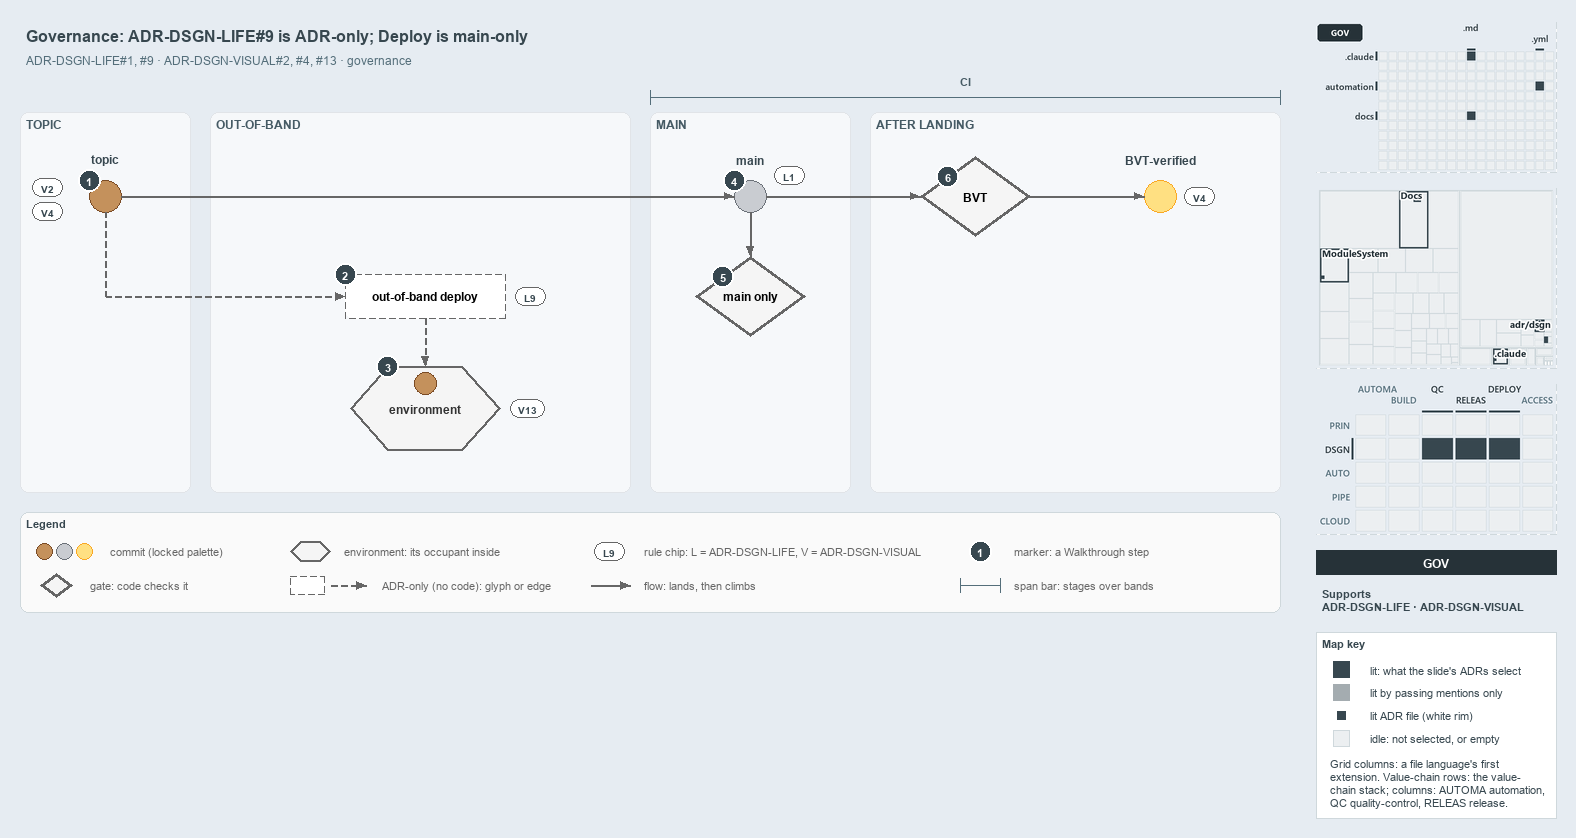

The diagram above was exported from draw.io. Its source (the exported page's mxGraphModel, read from the mxfile embedded in the PNG):
<mxGraphModel dx="1024" dy="768" grid="0" gridSize="10" guides="1" tooltips="1" connect="1" arrows="1" fold="1" page="1" pageScale="1" pageWidth="1572" pageHeight="630" background="#E6ECF2" math="0" shadow="0">
  <root>
    <mxCell id="0" />
    <mxCell id="1" parent="0" />
    <mxCell id="title" value="Governance: ADR-DSGN-LIFE#9 is ADR-only; Deploy is main-only" style="text;html=1;align=left;verticalAlign=middle;fontSize=16;fontStyle=1;fontColor=#37474F;" vertex="1" parent="1">
      <mxGeometry x="20" y="14" width="1260" height="30" as="geometry" />
    </mxCell>
    <mxCell id="subtitle" value="ADR-DSGN-LIFE#1, #9 &amp;#183; ADR-DSGN-VISUAL#2, #4, #13 &amp;#183; governance" style="text;html=1;align=left;verticalAlign=middle;fontSize=12;fontColor=#546E7A;" vertex="1" parent="1">
      <mxGeometry x="20" y="44" width="1240" height="20" as="geometry" />
    </mxCell>
    <mxCell id="band-topic" value="TOPIC" style="rounded=1;html=1;arcSize=3;fillColor=#F6F8FA;strokeColor=#E1E4E8;verticalAlign=top;align=left;spacingLeft=8;fontStyle=1;fontSize=12;fontColor=#455A64;" vertex="1" parent="1">
      <mxGeometry x="20" y="106" width="170" height="380" as="geometry" />
    </mxCell>
    <mxCell id="band-oob" value="OUT-OF-BAND" style="rounded=1;html=1;arcSize=3;fillColor=#F6F8FA;strokeColor=#E1E4E8;verticalAlign=top;align=left;spacingLeft=8;fontStyle=1;fontSize=12;fontColor=#455A64;" vertex="1" parent="1">
      <mxGeometry x="210" y="106" width="420" height="380" as="geometry" />
    </mxCell>
    <mxCell id="band-main" value="MAIN" style="rounded=1;html=1;arcSize=3;fillColor=#F6F8FA;strokeColor=#E1E4E8;verticalAlign=top;align=left;spacingLeft=8;fontStyle=1;fontSize=12;fontColor=#455A64;" vertex="1" parent="1">
      <mxGeometry x="650" y="106" width="200" height="380" as="geometry" />
    </mxCell>
    <mxCell id="band-after" value="AFTER LANDING" style="rounded=1;html=1;arcSize=3;fillColor=#F6F8FA;strokeColor=#E1E4E8;verticalAlign=top;align=left;spacingLeft=8;fontStyle=1;fontSize=12;fontColor=#455A64;" vertex="1" parent="1">
      <mxGeometry x="870" y="106" width="410" height="380" as="geometry" />
    </mxCell>
    <mxCell id="span-ci" value="" style="shape=crossbar;whiteSpace=wrap;html=1;rounded=1;fillColor=none;strokeColor=#546E7A;strokeWidth=1.5;" vertex="1" parent="1">
      <mxGeometry x="650" y="84" width="630" height="14" as="geometry" />
    </mxCell>
    <mxCell id="span-ci-label" value="CI" style="text;html=1;align=center;verticalAlign=middle;fontSize=11;fontStyle=1;fontColor=#455A64;labelBackgroundColor=#F6F8FA;" vertex="1" parent="1">
      <mxGeometry x="935" y="66" width="60" height="16" as="geometry" />
    </mxCell>
    <mxCell id="c-topic" value="" style="ellipse;html=1;fillColor=#C4915C;strokeColor=#7A4B25;strokeWidth=1.5;fontStyle=1;fontSize=11;" vertex="1" parent="1">
      <mxGeometry x="89" y="174" width="32" height="32" as="geometry" />
    </mxCell>
    <mxCell id="c-topic-name" value="topic" style="text;html=1;align=center;verticalAlign=middle;fontSize=12;fontStyle=1;fontColor=#37474F;" vertex="1" parent="1">
      <mxGeometry x="25" y="144" width="160" height="18" as="geometry" />
    </mxCell>
    <mxCell id="c-main" value="" style="ellipse;html=1;fillColor=#C9CCD1;strokeColor=#6B7178;strokeWidth=1.5;fontStyle=1;fontSize=11;" vertex="1" parent="1">
      <mxGeometry x="734" y="174" width="32" height="32" as="geometry" />
    </mxCell>
    <mxCell id="c-main-name" value="main" style="text;html=1;align=center;verticalAlign=middle;fontSize=12;fontStyle=1;fontColor=#37474F;" vertex="1" parent="1">
      <mxGeometry x="670" y="144" width="160" height="18" as="geometry" />
    </mxCell>
    <mxCell id="edge-topic-main" value="" style="edgeStyle=orthogonalEdgeStyle;rounded=1;html=1;endArrow=block;strokeColor=#666666;" edge="1" parent="1" source="c-topic" target="c-main">
      <mxGeometry relative="1" as="geometry" />
    </mxCell>
    <mxCell id="g-bvt" value="&lt;b&gt;BVT&lt;/b&gt;" style="rhombus;whiteSpace=wrap;html=1;fillColor=#f5f5f5;strokeColor=#666666;strokeWidth=3;fontSize=12;" vertex="1" parent="1">
      <mxGeometry x="920" y="150" width="110" height="80" as="geometry" />
    </mxCell>
    <mxCell id="c-yellow" value="" style="ellipse;html=1;fillColor=#FFE082;strokeColor=#F9A825;strokeWidth=1.5;fontStyle=1;fontSize=11;" vertex="1" parent="1">
      <mxGeometry x="1144" y="174" width="32" height="32" as="geometry" />
    </mxCell>
    <mxCell id="c-yellow-name" value="BVT-verified" style="text;html=1;align=center;verticalAlign=middle;fontSize=12;fontStyle=1;fontColor=#37474F;" vertex="1" parent="1">
      <mxGeometry x="1080" y="144" width="160" height="18" as="geometry" />
    </mxCell>
    <mxCell id="edge-main-bvt" value="" style="edgeStyle=orthogonalEdgeStyle;rounded=1;html=1;endArrow=block;strokeColor=#666666;" edge="1" parent="1" source="c-main" target="g-bvt">
      <mxGeometry relative="1" as="geometry" />
    </mxCell>
    <mxCell id="edge-bvt-yellow" value="" style="edgeStyle=orthogonalEdgeStyle;rounded=1;html=1;endArrow=block;strokeColor=#666666;" edge="1" parent="1" source="g-bvt" target="c-yellow">
      <mxGeometry relative="1" as="geometry" />
    </mxCell>
    <mxCell id="port-topic-r2" value="" style="text;html=1;strokeColor=none;fillColor=none;" vertex="1" parent="1">
      <mxGeometry x="105" y="290" width="1" height="1" as="geometry" />
    </mxCell>
    <mxCell id="edge-topic-bus" value="" style="edgeStyle=orthogonalEdgeStyle;rounded=1;html=1;endArrow=block;strokeColor=#666666;endArrow=none;dashed=1;" edge="1" parent="1" source="c-topic" target="port-topic-r2">
      <mxGeometry relative="1" as="geometry" />
    </mxCell>
    <mxCell id="a-oob" value="&lt;b&gt;out-of-band deploy&lt;/b&gt;" style="rounded=1;whiteSpace=wrap;html=1;arcSize=50;fillColor=#FFFFFF;strokeColor=#666666;dashed=1;fontSize=12;" vertex="1" parent="1">
      <mxGeometry x="345" y="268" width="160" height="44" as="geometry" />
    </mxCell>
    <mxCell id="edge-bus-oob" value="" style="edgeStyle=orthogonalEdgeStyle;rounded=1;html=1;endArrow=block;strokeColor=#666666;dashed=1;" edge="1" parent="1" source="port-topic-r2" target="a-oob">
      <mxGeometry relative="1" as="geometry" />
    </mxCell>
    <mxCell id="e-env" value="&lt;b&gt;environment&lt;/b&gt;" style="shape=hexagon;perimeter=hexagonPerimeter2;whiteSpace=wrap;html=1;fillColor=#f5f5f5;strokeColor=#666666;strokeWidth=2;fontColor=#333333;fontSize=12;" vertex="1" parent="1">
      <mxGeometry x="350" y="360" width="150" height="84" as="geometry" />
    </mxCell>
    <mxCell id="c-occupant" value="" style="ellipse;html=1;fillColor=#C4915C;strokeColor=#7A4B25;strokeWidth=1.5;fontStyle=1;fontSize=11;" vertex="1" parent="1">
      <mxGeometry x="414" y="366" width="22" height="22" as="geometry" />
    </mxCell>
    <mxCell id="edge-oob-env" value="" style="edgeStyle=orthogonalEdgeStyle;rounded=1;html=1;endArrow=block;strokeColor=#666666;dashed=1;" edge="1" parent="1" source="a-oob" target="e-env">
      <mxGeometry relative="1" as="geometry" />
    </mxCell>
    <mxCell id="g-mainonly" value="&lt;b&gt;main only&lt;/b&gt;" style="rhombus;whiteSpace=wrap;html=1;fillColor=#f5f5f5;strokeColor=#666666;strokeWidth=3;fontSize=12;" vertex="1" parent="1">
      <mxGeometry x="695" y="250" width="110" height="80" as="geometry" />
    </mxCell>
    <mxCell id="edge-main-mainonly" value="" style="edgeStyle=orthogonalEdgeStyle;rounded=1;html=1;endArrow=block;strokeColor=#666666;" edge="1" parent="1" source="c-main" target="g-mainonly">
      <mxGeometry relative="1" as="geometry" />
    </mxCell>
    <mxCell id="chip-v2" value="V2" style="rounded=1;arcSize=50;whiteSpace=wrap;html=1;fillColor=#FFFFFF;strokeColor=#666666;fontColor=#37474F;fontStyle=1;fontSize=10.5;" vertex="1" parent="1">
      <mxGeometry x="32" y="172" width="30" height="18" as="geometry" />
    </mxCell>
    <mxCell id="chip-v4-topic" value="V4" style="rounded=1;arcSize=50;whiteSpace=wrap;html=1;fillColor=#FFFFFF;strokeColor=#666666;fontColor=#37474F;fontStyle=1;fontSize=10.5;" vertex="1" parent="1">
      <mxGeometry x="32" y="196" width="30" height="18" as="geometry" />
    </mxCell>
    <mxCell id="chip-l9" value="L9" style="rounded=1;arcSize=50;whiteSpace=wrap;html=1;fillColor=#FFFFFF;strokeColor=#666666;fontColor=#37474F;fontStyle=1;fontSize=10.5;" vertex="1" parent="1">
      <mxGeometry x="515" y="281" width="30" height="18" as="geometry" />
    </mxCell>
    <mxCell id="chip-v13" value="V13" style="rounded=1;arcSize=50;whiteSpace=wrap;html=1;fillColor=#FFFFFF;strokeColor=#666666;fontColor=#37474F;fontStyle=1;fontSize=10.5;" vertex="1" parent="1">
      <mxGeometry x="510" y="393" width="34" height="18" as="geometry" />
    </mxCell>
    <mxCell id="chip-l1" value="L1" style="rounded=1;arcSize=50;whiteSpace=wrap;html=1;fillColor=#FFFFFF;strokeColor=#666666;fontColor=#37474F;fontStyle=1;fontSize=10.5;" vertex="1" parent="1">
      <mxGeometry x="774" y="160" width="30" height="18" as="geometry" />
    </mxCell>
    <mxCell id="chip-v4-yellow" value="V4" style="rounded=1;arcSize=50;whiteSpace=wrap;html=1;fillColor=#FFFFFF;strokeColor=#666666;fontColor=#37474F;fontStyle=1;fontSize=10.5;" vertex="1" parent="1">
      <mxGeometry x="1184" y="181" width="30" height="18" as="geometry" />
    </mxCell>
    <mxCell id="mark-1" value="1" style="ellipse;html=1;fillColor=#37474F;strokeColor=#FFFFFF;strokeWidth=2;fontColor=#FFFFFF;fontStyle=1;fontSize=11;" vertex="1" parent="1">
      <mxGeometry x="78" y="163" width="22" height="22" as="geometry" />
    </mxCell>
    <mxCell id="mark-2" value="2" style="ellipse;html=1;fillColor=#37474F;strokeColor=#FFFFFF;strokeWidth=2;fontColor=#FFFFFF;fontStyle=1;fontSize=11;" vertex="1" parent="1">
      <mxGeometry x="334" y="257" width="22" height="22" as="geometry" />
    </mxCell>
    <mxCell id="mark-3" value="3" style="ellipse;html=1;fillColor=#37474F;strokeColor=#FFFFFF;strokeWidth=2;fontColor=#FFFFFF;fontStyle=1;fontSize=11;" vertex="1" parent="1">
      <mxGeometry x="376.5" y="349" width="22" height="22" as="geometry" />
    </mxCell>
    <mxCell id="mark-4" value="4" style="ellipse;html=1;fillColor=#37474F;strokeColor=#FFFFFF;strokeWidth=2;fontColor=#FFFFFF;fontStyle=1;fontSize=11;" vertex="1" parent="1">
      <mxGeometry x="723" y="163" width="22" height="22" as="geometry" />
    </mxCell>
    <mxCell id="mark-5" value="5" style="ellipse;html=1;fillColor=#37474F;strokeColor=#FFFFFF;strokeWidth=2;fontColor=#FFFFFF;fontStyle=1;fontSize=11;" vertex="1" parent="1">
      <mxGeometry x="711.5" y="259" width="22" height="22" as="geometry" />
    </mxCell>
    <mxCell id="mark-6" value="6" style="ellipse;html=1;fillColor=#37474F;strokeColor=#FFFFFF;strokeWidth=2;fontColor=#FFFFFF;fontStyle=1;fontSize=11;" vertex="1" parent="1">
      <mxGeometry x="936.5" y="159" width="22" height="22" as="geometry" />
    </mxCell>
    <mxCell id="legend" value="&lt;b&gt;Legend&lt;/b&gt;" style="rounded=1;whiteSpace=wrap;html=1;arcSize=6;fillColor=#FAFAFA;strokeColor=#CFD8DC;align=left;verticalAlign=top;spacing=8;fontSize=11;fontColor=#37474F;" vertex="1" parent="1">
      <mxGeometry x="20" y="506" width="1260" height="100" as="geometry" />
    </mxCell>
    <mxCell id="legend-0-brown" value="" style="ellipse;html=1;fillColor=#C4915C;strokeColor=#7A4B25;strokeWidth=1.5;" vertex="1" parent="1">
      <mxGeometry x="36" y="537" width="16" height="16" as="geometry" />
    </mxCell>
    <mxCell id="legend-0-grey" value="" style="ellipse;html=1;fillColor=#C9CCD1;strokeColor=#6B7178;strokeWidth=1.5;" vertex="1" parent="1">
      <mxGeometry x="56" y="537" width="16" height="16" as="geometry" />
    </mxCell>
    <mxCell id="legend-0-yellow" value="" style="ellipse;html=1;fillColor=#FFE082;strokeColor=#F9A825;strokeWidth=1.5;" vertex="1" parent="1">
      <mxGeometry x="76" y="537" width="16" height="16" as="geometry" />
    </mxCell>
    <mxCell id="legend-0-text" value="commit (locked palette)" style="text;html=1;align=left;verticalAlign=middle;fontSize=11;fontColor=#666666;" vertex="1" parent="1">
      <mxGeometry x="104" y="535" width="290" height="20" as="geometry" />
    </mxCell>
    <mxCell id="legend-1" value="" style="rhombus;whiteSpace=wrap;html=1;fillColor=#f5f5f5;strokeColor=#666666;strokeWidth=3;fontSize=12;" vertex="1" parent="1">
      <mxGeometry x="40" y="567" width="32" height="24" as="geometry" />
    </mxCell>
    <mxCell id="legend-1-text" value="gate: code checks it" style="text;html=1;align=left;verticalAlign=middle;fontSize=11;fontColor=#666666;" vertex="1" parent="1">
      <mxGeometry x="84" y="569" width="290" height="20" as="geometry" />
    </mxCell>
    <mxCell id="legend-2" value="" style="shape=hexagon;perimeter=hexagonPerimeter2;whiteSpace=wrap;html=1;fillColor=#f5f5f5;strokeColor=#666666;strokeWidth=2;fontColor=#333333;fontSize=12;" vertex="1" parent="1">
      <mxGeometry x="290" y="535" width="40" height="20" as="geometry" />
    </mxCell>
    <mxCell id="legend-2-text" value="environment: its occupant inside" style="text;html=1;align=left;verticalAlign=middle;fontSize=11;fontColor=#666666;" vertex="1" parent="1">
      <mxGeometry x="338" y="535" width="290" height="20" as="geometry" />
    </mxCell>
    <mxCell id="legend-3" value="" style="rounded=1;whiteSpace=wrap;html=1;arcSize=50;fillColor=#FFFFFF;strokeColor=#666666;dashed=1;fontSize=12;" vertex="1" parent="1">
      <mxGeometry x="290" y="570" width="34" height="18" as="geometry" />
    </mxCell>
    <mxCell id="legend-3-a" value="" style="text;html=1;strokeColor=none;fillColor=none;" vertex="1" parent="1">
      <mxGeometry x="330" y="579" width="1" height="1" as="geometry" />
    </mxCell>
    <mxCell id="legend-3-b" value="" style="text;html=1;strokeColor=none;fillColor=none;" vertex="1" parent="1">
      <mxGeometry x="366" y="579" width="1" height="1" as="geometry" />
    </mxCell>
    <mxCell id="legend-3-edge" value="" style="edgeStyle=orthogonalEdgeStyle;rounded=1;html=1;endArrow=block;strokeColor=#666666;dashed=1;" edge="1" parent="1" source="legend-3-a" target="legend-3-b">
      <mxGeometry relative="1" as="geometry" />
    </mxCell>
    <mxCell id="legend-3-text" value="ADR-only (no code): glyph or edge" style="text;html=1;align=left;verticalAlign=middle;fontSize=11;fontColor=#666666;" vertex="1" parent="1">
      <mxGeometry x="376" y="569" width="290" height="20" as="geometry" />
    </mxCell>
    <mxCell id="legend-4" value="L9" style="rounded=1;arcSize=50;whiteSpace=wrap;html=1;fillColor=#FFFFFF;strokeColor=#666666;fontColor=#37474F;fontStyle=1;fontSize=10.5;" vertex="1" parent="1">
      <mxGeometry x="594" y="536" width="30" height="18" as="geometry" />
    </mxCell>
    <mxCell id="legend-4-text" value="rule chip: L = ADR-DSGN-LIFE, V = ADR-DSGN-VISUAL" style="text;html=1;align=left;verticalAlign=middle;fontSize=11;fontColor=#666666;" vertex="1" parent="1">
      <mxGeometry x="638" y="535" width="290" height="20" as="geometry" />
    </mxCell>
    <mxCell id="legend-5-a" value="" style="text;html=1;strokeColor=none;fillColor=none;" vertex="1" parent="1">
      <mxGeometry x="590" y="579" width="1" height="1" as="geometry" />
    </mxCell>
    <mxCell id="legend-5-b" value="" style="text;html=1;strokeColor=none;fillColor=none;" vertex="1" parent="1">
      <mxGeometry x="630" y="579" width="1" height="1" as="geometry" />
    </mxCell>
    <mxCell id="legend-5-edge" value="" style="edgeStyle=orthogonalEdgeStyle;rounded=1;html=1;endArrow=block;strokeColor=#666666;" edge="1" parent="1" source="legend-5-a" target="legend-5-b">
      <mxGeometry relative="1" as="geometry" />
    </mxCell>
    <mxCell id="legend-5-text" value="flow: lands, then climbs" style="text;html=1;align=left;verticalAlign=middle;fontSize=11;fontColor=#666666;" vertex="1" parent="1">
      <mxGeometry x="638" y="569" width="290" height="20" as="geometry" />
    </mxCell>
    <mxCell id="legend-6" value="1" style="ellipse;html=1;fillColor=#37474F;strokeColor=#FFFFFF;strokeWidth=2;fontColor=#FFFFFF;fontStyle=1;fontSize=11;" vertex="1" parent="1">
      <mxGeometry x="969" y="534" width="22" height="22" as="geometry" />
    </mxCell>
    <mxCell id="legend-6-text" value="marker: a Walkthrough step" style="text;html=1;align=left;verticalAlign=middle;fontSize=11;fontColor=#666666;" vertex="1" parent="1">
      <mxGeometry x="1008" y="535" width="290" height="20" as="geometry" />
    </mxCell>
    <mxCell id="legend-7" value="" style="shape=crossbar;whiteSpace=wrap;html=1;rounded=1;fillColor=none;strokeColor=#546E7A;strokeWidth=1.5;" vertex="1" parent="1">
      <mxGeometry x="960" y="572" width="40" height="14" as="geometry" />
    </mxCell>
    <mxCell id="legend-7-text" value="span bar: stages over bands" style="text;html=1;align=left;verticalAlign=middle;fontSize=11;fontColor=#666666;" vertex="1" parent="1">
      <mxGeometry x="1008" y="569" width="290" height="20" as="geometry" />
    </mxCell>
    <mxCell id="minimap-grid" value="" style="shape=image;html=1;imageAspect=0;aspect=fixed;verticalLabelPosition=bottom;strokeColor=#CFD8DC;dashed=1;fillColor=#FAFAFA;image=data:image/png,(base64 omitted: 8828 chars);" vertex="1" parent="1">
      <mxGeometry x="1316" y="16" width="240" height="150" as="geometry" />
    </mxCell>
    <mxCell id="minimap-tree" value="" style="shape=image;html=1;imageAspect=0;aspect=fixed;verticalLabelPosition=bottom;strokeColor=#CFD8DC;dashed=1;fillColor=#FAFAFA;image=data:image/png,(base64 omitted: 15412 chars);" vertex="1" parent="1">
      <mxGeometry x="1316" y="182" width="240" height="180" as="geometry" />
    </mxCell>
    <mxCell id="minimap-chain" value="" style="shape=image;html=1;imageAspect=0;aspect=fixed;verticalLabelPosition=bottom;strokeColor=#CFD8DC;dashed=1;fillColor=#FAFAFA;image=data:image/png,(base64 omitted: 15016 chars);" vertex="1" parent="1">
      <mxGeometry x="1316" y="378" width="240" height="150" as="geometry" />
    </mxCell>
    <mxCell id="lens-badge" value="GOV" style="rounded=0;whiteSpace=wrap;html=1;align=center;verticalAlign=middle;fontSize=12;fontStyle=1;fontColor=#FFFFFF;fillColor=#263238;strokeColor=none;" vertex="1" parent="1">
      <mxGeometry x="1316" y="544" width="240" height="24" as="geometry" />
    </mxCell>
    <mxCell id="supports" value="&lt;b&gt;Supports&lt;/b&gt;&lt;br&gt;ADR-DSGN-LIFE &amp;#183; ADR-DSGN-VISUAL" style="text;html=1;whiteSpace=wrap;align=left;verticalAlign=top;fontSize=11;fontColor=#37474F;" vertex="1" parent="1">
      <mxGeometry x="1316" y="576" width="240" height="38" as="geometry" />
    </mxCell>
    <mxCell id="mapkey" value="&lt;b&gt;Map key&lt;/b&gt;" style="rounded=0;whiteSpace=wrap;html=1;align=left;verticalAlign=top;fontSize=11;fontColor=#37474F;fillColor=#FFFFFF;strokeColor=#CFD8DC;spacingLeft=8;spacingTop=2;" vertex="1" parent="1">
      <mxGeometry x="1316" y="626" width="240" height="186" as="geometry" />
    </mxCell>
    <mxCell id="mapkey-lit" value="" style="rounded=0;html=1;fillColor=#37474F;strokeColor=#37474F;" vertex="1" parent="1">
      <mxGeometry x="1333.0" y="655.0" width="16" height="16" as="geometry" />
    </mxCell>
    <mxCell id="mapkey-lit-text" value="lit: what the slide's ADRs select" style="text;html=1;align=left;verticalAlign=middle;fontSize=11;fontColor=#37474F;" vertex="1" parent="1">
      <mxGeometry x="1364" y="653" width="184" height="20" as="geometry" />
    </mxCell>
    <mxCell id="mapkey-touched" value="" style="rounded=0;html=1;fillColor=#A4ACB0;strokeColor=#A4ACB0;" vertex="1" parent="1">
      <mxGeometry x="1333.0" y="678.0" width="16" height="16" as="geometry" />
    </mxCell>
    <mxCell id="mapkey-touched-text" value="lit by passing mentions only" style="text;html=1;align=left;verticalAlign=middle;fontSize=11;fontColor=#37474F;" vertex="1" parent="1">
      <mxGeometry x="1364" y="676" width="184" height="20" as="geometry" />
    </mxCell>
    <mxCell id="mapkey-adr" value="" style="rounded=0;html=1;fillColor=#37474F;strokeColor=#FFFFFF;strokeWidth=2;" vertex="1" parent="1">
      <mxGeometry x="1335.0" y="703.0" width="12" height="12" as="geometry" />
    </mxCell>
    <mxCell id="mapkey-adr-text" value="lit ADR file (white rim)" style="text;html=1;align=left;verticalAlign=middle;fontSize=11;fontColor=#37474F;" vertex="1" parent="1">
      <mxGeometry x="1364" y="699" width="184" height="20" as="geometry" />
    </mxCell>
    <mxCell id="mapkey-idle" value="" style="rounded=0;html=1;fillColor=#ECEFF1;strokeColor=#CFD8DC;" vertex="1" parent="1">
      <mxGeometry x="1333.0" y="724.0" width="16" height="16" as="geometry" />
    </mxCell>
    <mxCell id="mapkey-idle-text" value="idle: not selected, or empty" style="text;html=1;align=left;verticalAlign=middle;fontSize=11;fontColor=#37474F;" vertex="1" parent="1">
      <mxGeometry x="1364" y="722" width="184" height="20" as="geometry" />
    </mxCell>
    <mxCell id="mapkey-codes" value="Grid columns: a file language's first&lt;br&gt;extension. Value-chain rows: the value-&lt;br&gt;chain stack; columns: AUTOMA automation,&lt;br&gt;QC quality-control, RELEAS release." style="text;html=1;align=left;verticalAlign=top;whiteSpace=wrap;fontSize=11;fontColor=#37474F;" vertex="1" parent="1">
      <mxGeometry x="1324" y="746" width="224" height="60" as="geometry" />
    </mxCell>
  </root>
</mxGraphModel>